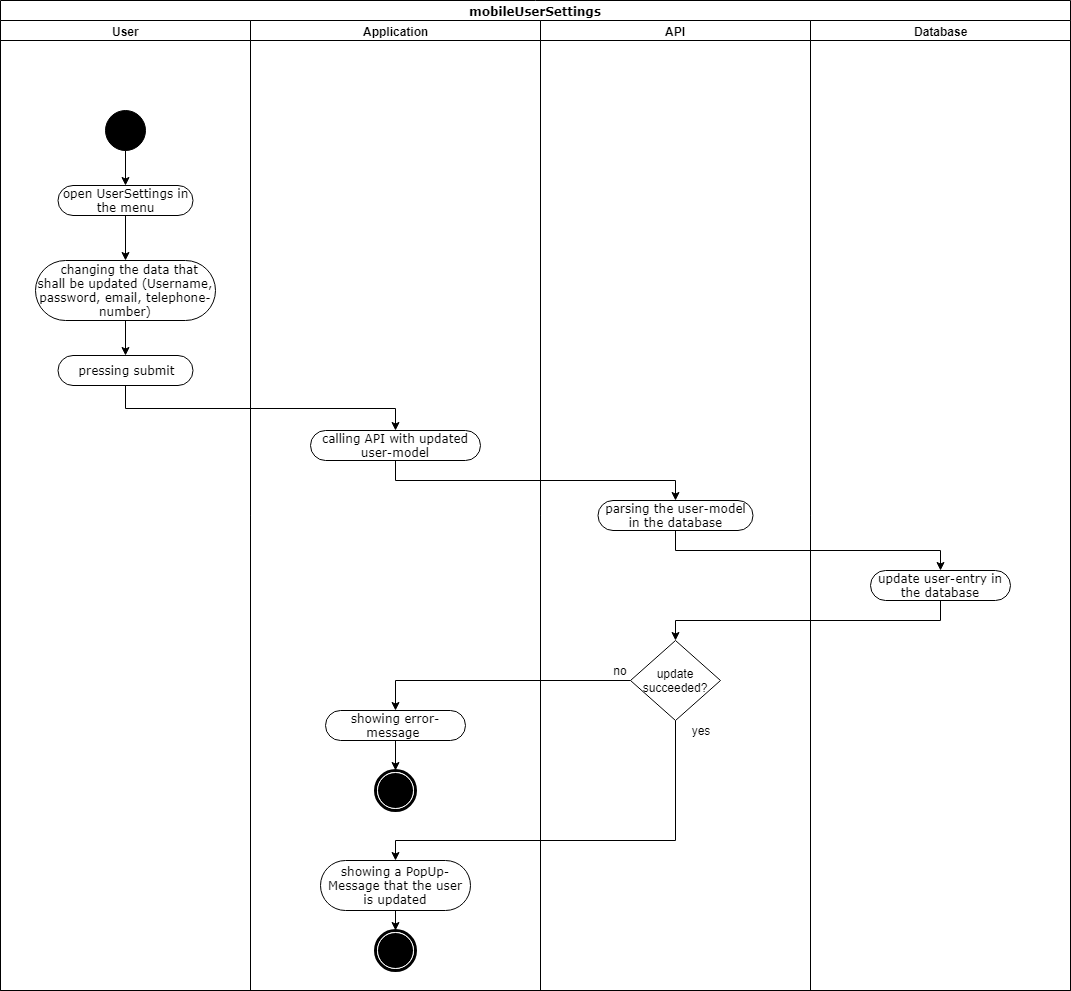

The diagram above was exported from draw.io. Its source (the exported page's mxGraphModel, read from the mxfile embedded in the PNG):
<mxGraphModel dx="1394" dy="747" grid="1" gridSize="10" guides="1" tooltips="1" connect="1" arrows="1" fold="1" page="1" pageScale="1" pageWidth="850" pageHeight="1100" background="#ffffff" math="0" shadow="0">
  <root>
    <mxCell id="0" />
    <mxCell id="1" parent="0" />
    <mxCell id="3Q0-qsOUdIf93oMGlGE6-195" value="mobileUserSettings" style="swimlane;html=1;childLayout=stackLayout;startSize=20;rounded=0;shadow=0;comic=0;labelBackgroundColor=none;strokeColor=#000000;strokeWidth=1;fillColor=#ffffff;fontFamily=Verdana;fontSize=12;fontColor=#000000;align=center;" vertex="1" parent="1">
      <mxGeometry x="40" y="20" width="1070" height="990" as="geometry" />
    </mxCell>
    <mxCell id="3Q0-qsOUdIf93oMGlGE6-196" style="edgeStyle=orthogonalEdgeStyle;rounded=0;orthogonalLoop=1;jettySize=auto;html=1;entryX=0.5;entryY=0;entryDx=0;entryDy=0;" edge="1" parent="3Q0-qsOUdIf93oMGlGE6-195" source="3Q0-qsOUdIf93oMGlGE6-213" target="3Q0-qsOUdIf93oMGlGE6-218">
      <mxGeometry relative="1" as="geometry">
        <mxPoint x="960" y="390" as="targetPoint" />
        <Array as="points">
          <mxPoint x="395" y="480" />
          <mxPoint x="675" y="480" />
        </Array>
      </mxGeometry>
    </mxCell>
    <mxCell id="3Q0-qsOUdIf93oMGlGE6-197" style="edgeStyle=orthogonalEdgeStyle;rounded=0;orthogonalLoop=1;jettySize=auto;html=1;exitX=0.5;exitY=1;exitDx=0;exitDy=0;entryX=0.5;entryY=0;entryDx=0;entryDy=0;" edge="1" parent="3Q0-qsOUdIf93oMGlGE6-195" source="3Q0-qsOUdIf93oMGlGE6-218" target="3Q0-qsOUdIf93oMGlGE6-223">
      <mxGeometry relative="1" as="geometry" />
    </mxCell>
    <mxCell id="3Q0-qsOUdIf93oMGlGE6-198" style="edgeStyle=orthogonalEdgeStyle;rounded=0;orthogonalLoop=1;jettySize=auto;html=1;exitX=0.5;exitY=1;exitDx=0;exitDy=0;entryX=0.5;entryY=0;entryDx=0;entryDy=0;" edge="1" parent="3Q0-qsOUdIf93oMGlGE6-195" source="3Q0-qsOUdIf93oMGlGE6-223" target="3Q0-qsOUdIf93oMGlGE6-219">
      <mxGeometry relative="1" as="geometry">
        <mxPoint x="675" y="680" as="targetPoint" />
      </mxGeometry>
    </mxCell>
    <mxCell id="3Q0-qsOUdIf93oMGlGE6-199" style="edgeStyle=orthogonalEdgeStyle;rounded=0;orthogonalLoop=1;jettySize=auto;html=1;exitX=0.5;exitY=1;exitDx=0;exitDy=0;entryX=0.5;entryY=0;entryDx=0;entryDy=0;" edge="1" parent="3Q0-qsOUdIf93oMGlGE6-195" source="3Q0-qsOUdIf93oMGlGE6-219" target="3Q0-qsOUdIf93oMGlGE6-210">
      <mxGeometry relative="1" as="geometry">
        <Array as="points">
          <mxPoint x="675" y="840" />
          <mxPoint x="395" y="840" />
        </Array>
      </mxGeometry>
    </mxCell>
    <mxCell id="3Q0-qsOUdIf93oMGlGE6-200" style="edgeStyle=orthogonalEdgeStyle;rounded=0;orthogonalLoop=1;jettySize=auto;html=1;exitX=0;exitY=0.5;exitDx=0;exitDy=0;entryX=0.5;entryY=0;entryDx=0;entryDy=0;" edge="1" parent="3Q0-qsOUdIf93oMGlGE6-195" source="3Q0-qsOUdIf93oMGlGE6-219" target="3Q0-qsOUdIf93oMGlGE6-215">
      <mxGeometry relative="1" as="geometry" />
    </mxCell>
    <mxCell id="3Q0-qsOUdIf93oMGlGE6-201" value="User" style="swimlane;html=1;startSize=20;" vertex="1" parent="3Q0-qsOUdIf93oMGlGE6-195">
      <mxGeometry y="20" width="250" height="970" as="geometry">
        <mxRectangle y="20" width="60" height="970" as="alternateBounds" />
      </mxGeometry>
    </mxCell>
    <mxCell id="3Q0-qsOUdIf93oMGlGE6-202" value="" style="ellipse;whiteSpace=wrap;html=1;rounded=0;shadow=0;comic=0;labelBackgroundColor=none;strokeColor=#000000;strokeWidth=1;fillColor=#000000;fontFamily=Verdana;fontSize=12;fontColor=#000000;align=center;" vertex="1" parent="3Q0-qsOUdIf93oMGlGE6-201">
      <mxGeometry x="105" y="90" width="40" height="40" as="geometry" />
    </mxCell>
    <mxCell id="3Q0-qsOUdIf93oMGlGE6-203" value="open UserSettings in the menu" style="rounded=1;whiteSpace=wrap;html=1;shadow=0;comic=0;labelBackgroundColor=none;strokeColor=#000000;strokeWidth=1;fillColor=#ffffff;fontFamily=Verdana;fontSize=12;fontColor=#000000;align=center;arcSize=50;" vertex="1" parent="3Q0-qsOUdIf93oMGlGE6-201">
      <mxGeometry x="57.5" y="165" width="135" height="30" as="geometry" />
    </mxCell>
    <mxCell id="3Q0-qsOUdIf93oMGlGE6-204" style="edgeStyle=orthogonalEdgeStyle;rounded=0;html=1;exitX=0.5;exitY=1;entryX=0.5;entryY=0;endArrow=classic;endFill=1;jettySize=auto;orthogonalLoop=1;" edge="1" parent="3Q0-qsOUdIf93oMGlGE6-201" source="3Q0-qsOUdIf93oMGlGE6-202" target="3Q0-qsOUdIf93oMGlGE6-203">
      <mxGeometry relative="1" as="geometry" />
    </mxCell>
    <mxCell id="3Q0-qsOUdIf93oMGlGE6-205" value="&amp;nbsp; changing the data that shall be updated (Username, password, email, telephone-number)" style="rounded=1;whiteSpace=wrap;html=1;shadow=0;comic=0;labelBackgroundColor=none;strokeColor=#000000;strokeWidth=1;fillColor=#ffffff;fontFamily=Verdana;fontSize=12;fontColor=#000000;align=center;arcSize=50;" vertex="1" parent="3Q0-qsOUdIf93oMGlGE6-201">
      <mxGeometry x="35" y="240" width="180" height="60" as="geometry" />
    </mxCell>
    <mxCell id="3Q0-qsOUdIf93oMGlGE6-206" style="edgeStyle=orthogonalEdgeStyle;rounded=0;html=1;exitX=0.5;exitY=1;entryX=0.5;entryY=0;endArrow=classic;endFill=1;jettySize=auto;orthogonalLoop=1;" edge="1" parent="3Q0-qsOUdIf93oMGlGE6-201" source="3Q0-qsOUdIf93oMGlGE6-203" target="3Q0-qsOUdIf93oMGlGE6-205">
      <mxGeometry relative="1" as="geometry" />
    </mxCell>
    <mxCell id="3Q0-qsOUdIf93oMGlGE6-207" value="pressing submit" style="rounded=1;whiteSpace=wrap;html=1;shadow=0;comic=0;labelBackgroundColor=none;strokeColor=#000000;strokeWidth=1;fillColor=#ffffff;fontFamily=Verdana;fontSize=12;fontColor=#000000;align=center;arcSize=50;" vertex="1" parent="3Q0-qsOUdIf93oMGlGE6-201">
      <mxGeometry x="57.5" y="335" width="135" height="30" as="geometry" />
    </mxCell>
    <mxCell id="3Q0-qsOUdIf93oMGlGE6-208" style="edgeStyle=orthogonalEdgeStyle;rounded=0;orthogonalLoop=1;jettySize=auto;html=1;entryX=0.5;entryY=0;entryDx=0;entryDy=0;exitX=0.5;exitY=1;exitDx=0;exitDy=0;" edge="1" parent="3Q0-qsOUdIf93oMGlGE6-201" source="3Q0-qsOUdIf93oMGlGE6-205" target="3Q0-qsOUdIf93oMGlGE6-207">
      <mxGeometry relative="1" as="geometry" />
    </mxCell>
    <mxCell id="3Q0-qsOUdIf93oMGlGE6-209" value="Application&lt;br&gt;" style="swimlane;html=1;startSize=20;" vertex="1" parent="3Q0-qsOUdIf93oMGlGE6-195">
      <mxGeometry x="250" y="20" width="290" height="970" as="geometry">
        <mxRectangle y="20" width="60" height="970" as="alternateBounds" />
      </mxGeometry>
    </mxCell>
    <mxCell id="3Q0-qsOUdIf93oMGlGE6-210" value="showing a PopUp-Message that the user is updated" style="rounded=1;whiteSpace=wrap;html=1;shadow=0;comic=0;labelBackgroundColor=none;strokeColor=#000000;strokeWidth=1;fillColor=#ffffff;fontFamily=Verdana;fontSize=12;fontColor=#000000;align=center;arcSize=50;" vertex="1" parent="3Q0-qsOUdIf93oMGlGE6-209">
      <mxGeometry x="70" y="840" width="150" height="50" as="geometry" />
    </mxCell>
    <mxCell id="3Q0-qsOUdIf93oMGlGE6-211" value="" style="shape=mxgraph.bpmn.shape;html=1;verticalLabelPosition=bottom;labelBackgroundColor=#ffffff;verticalAlign=top;perimeter=ellipsePerimeter;outline=end;symbol=terminate;rounded=0;shadow=0;comic=0;strokeColor=#000000;strokeWidth=1;fillColor=#ffffff;fontFamily=Verdana;fontSize=12;fontColor=#000000;align=center;" vertex="1" parent="3Q0-qsOUdIf93oMGlGE6-209">
      <mxGeometry x="125" y="910" width="40" height="40" as="geometry" />
    </mxCell>
    <mxCell id="3Q0-qsOUdIf93oMGlGE6-212" style="edgeStyle=orthogonalEdgeStyle;rounded=0;orthogonalLoop=1;jettySize=auto;html=1;entryX=0.5;entryY=0;entryDx=0;entryDy=0;exitX=0.5;exitY=1;exitDx=0;exitDy=0;" edge="1" parent="3Q0-qsOUdIf93oMGlGE6-209" source="3Q0-qsOUdIf93oMGlGE6-210" target="3Q0-qsOUdIf93oMGlGE6-211">
      <mxGeometry relative="1" as="geometry">
        <mxPoint x="160" y="1160" as="sourcePoint" />
      </mxGeometry>
    </mxCell>
    <mxCell id="3Q0-qsOUdIf93oMGlGE6-213" value="calling API with updated user-model" style="rounded=1;whiteSpace=wrap;html=1;shadow=0;comic=0;labelBackgroundColor=none;strokeColor=#000000;strokeWidth=1;fillColor=#ffffff;fontFamily=Verdana;fontSize=12;fontColor=#000000;align=center;arcSize=50;" vertex="1" parent="3Q0-qsOUdIf93oMGlGE6-209">
      <mxGeometry x="60" y="410" width="170" height="30" as="geometry" />
    </mxCell>
    <mxCell id="3Q0-qsOUdIf93oMGlGE6-214" value="" style="shape=mxgraph.bpmn.shape;html=1;verticalLabelPosition=bottom;labelBackgroundColor=#ffffff;verticalAlign=top;perimeter=ellipsePerimeter;outline=end;symbol=terminate;rounded=0;shadow=0;comic=0;strokeColor=#000000;strokeWidth=1;fillColor=#ffffff;fontFamily=Verdana;fontSize=12;fontColor=#000000;align=center;" vertex="1" parent="3Q0-qsOUdIf93oMGlGE6-209">
      <mxGeometry x="125" y="750" width="40" height="40" as="geometry" />
    </mxCell>
    <mxCell id="3Q0-qsOUdIf93oMGlGE6-215" value="showing error-message&amp;nbsp;" style="rounded=1;whiteSpace=wrap;html=1;shadow=0;comic=0;labelBackgroundColor=none;strokeColor=#000000;strokeWidth=1;fillColor=#ffffff;fontFamily=Verdana;fontSize=12;fontColor=#000000;align=center;arcSize=50;" vertex="1" parent="3Q0-qsOUdIf93oMGlGE6-209">
      <mxGeometry x="75" y="690" width="140" height="30" as="geometry" />
    </mxCell>
    <mxCell id="3Q0-qsOUdIf93oMGlGE6-216" style="edgeStyle=orthogonalEdgeStyle;rounded=0;orthogonalLoop=1;jettySize=auto;html=1;entryX=0.5;entryY=0;entryDx=0;entryDy=0;exitX=0.5;exitY=1;exitDx=0;exitDy=0;" edge="1" parent="3Q0-qsOUdIf93oMGlGE6-209" source="3Q0-qsOUdIf93oMGlGE6-215" target="3Q0-qsOUdIf93oMGlGE6-214">
      <mxGeometry relative="1" as="geometry">
        <mxPoint x="155" y="725" as="sourcePoint" />
      </mxGeometry>
    </mxCell>
    <mxCell id="3Q0-qsOUdIf93oMGlGE6-217" value="API" style="swimlane;html=1;startSize=20;" vertex="1" parent="3Q0-qsOUdIf93oMGlGE6-195">
      <mxGeometry x="540" y="20" width="270" height="970" as="geometry" />
    </mxCell>
    <mxCell id="3Q0-qsOUdIf93oMGlGE6-218" value="parsing the user-model in the database" style="rounded=1;whiteSpace=wrap;html=1;shadow=0;comic=0;labelBackgroundColor=none;strokeColor=#000000;strokeWidth=1;fillColor=#ffffff;fontFamily=Verdana;fontSize=12;fontColor=#000000;align=center;arcSize=50;" vertex="1" parent="3Q0-qsOUdIf93oMGlGE6-217">
      <mxGeometry x="57.5" y="480" width="155" height="30" as="geometry" />
    </mxCell>
    <mxCell id="3Q0-qsOUdIf93oMGlGE6-219" value="update succeeded?" style="rhombus;html=1;whiteSpace=wrap;" vertex="1" parent="3Q0-qsOUdIf93oMGlGE6-217">
      <mxGeometry x="90" y="620" width="90" height="80" as="geometry" />
    </mxCell>
    <mxCell id="3Q0-qsOUdIf93oMGlGE6-220" value="no&lt;br&gt;" style="text;html=1;strokeColor=none;fillColor=none;align=center;verticalAlign=middle;whiteSpace=wrap;rounded=0;" vertex="1" parent="3Q0-qsOUdIf93oMGlGE6-217">
      <mxGeometry x="60" y="640" width="40" height="20" as="geometry" />
    </mxCell>
    <mxCell id="3Q0-qsOUdIf93oMGlGE6-221" value="yes&lt;br&gt;" style="text;html=1;strokeColor=none;fillColor=none;align=center;verticalAlign=middle;whiteSpace=wrap;rounded=0;" vertex="1" parent="3Q0-qsOUdIf93oMGlGE6-217">
      <mxGeometry x="140" y="700" width="40" height="20" as="geometry" />
    </mxCell>
    <mxCell id="3Q0-qsOUdIf93oMGlGE6-222" value="Database" style="swimlane;html=1;startSize=20;" vertex="1" parent="3Q0-qsOUdIf93oMGlGE6-195">
      <mxGeometry x="810" y="20" width="260" height="970" as="geometry" />
    </mxCell>
    <mxCell id="3Q0-qsOUdIf93oMGlGE6-223" value="update user-entry in the database" style="rounded=1;whiteSpace=wrap;html=1;shadow=0;comic=0;labelBackgroundColor=none;strokeColor=#000000;strokeWidth=1;fillColor=#ffffff;fontFamily=Verdana;fontSize=12;fontColor=#000000;align=center;arcSize=50;" vertex="1" parent="3Q0-qsOUdIf93oMGlGE6-222">
      <mxGeometry x="60" y="550" width="140" height="30" as="geometry" />
    </mxCell>
    <mxCell id="3Q0-qsOUdIf93oMGlGE6-224" style="edgeStyle=orthogonalEdgeStyle;rounded=0;orthogonalLoop=1;jettySize=auto;html=1;exitX=0.5;exitY=1;exitDx=0;exitDy=0;entryX=0.5;entryY=0;entryDx=0;entryDy=0;" edge="1" parent="3Q0-qsOUdIf93oMGlGE6-195" source="3Q0-qsOUdIf93oMGlGE6-207" target="3Q0-qsOUdIf93oMGlGE6-213">
      <mxGeometry relative="1" as="geometry" />
    </mxCell>
  </root>
</mxGraphModel>